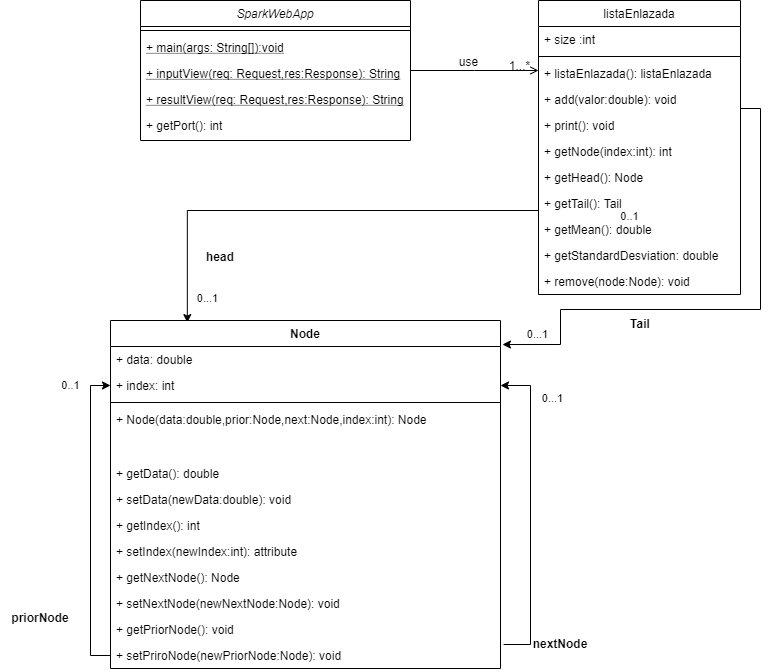

The diagram above was exported from draw.io. Its source (the exported page's mxGraphModel, read from the mxfile embedded in the PNG):
<mxGraphModel dx="1550" dy="375" grid="1" gridSize="10" guides="1" tooltips="1" connect="1" arrows="1" fold="1" page="1" pageScale="1" pageWidth="827" pageHeight="1169" math="0" shadow="0">
  <root>
    <mxCell id="WIyWlLk6GJQsqaUBKTNV-0" />
    <mxCell id="WIyWlLk6GJQsqaUBKTNV-1" parent="WIyWlLk6GJQsqaUBKTNV-0" />
    <mxCell id="zkfFHV4jXpPFQw0GAbJ--0" value="SparkWebApp&#10;" style="swimlane;fontStyle=2;align=center;verticalAlign=top;childLayout=stackLayout;horizontal=1;startSize=26;horizontalStack=0;resizeParent=1;resizeLast=0;collapsible=1;marginBottom=0;rounded=0;shadow=0;strokeWidth=1;" parent="WIyWlLk6GJQsqaUBKTNV-1" vertex="1">
      <mxGeometry x="110" y="120" width="270" height="140" as="geometry">
        <mxRectangle x="230" y="140" width="160" height="26" as="alternateBounds" />
      </mxGeometry>
    </mxCell>
    <mxCell id="zkfFHV4jXpPFQw0GAbJ--4" value="" style="line;html=1;strokeWidth=1;align=left;verticalAlign=middle;spacingTop=-1;spacingLeft=3;spacingRight=3;rotatable=0;labelPosition=right;points=[];portConstraint=eastwest;" parent="zkfFHV4jXpPFQw0GAbJ--0" vertex="1">
      <mxGeometry y="26" width="270" height="8" as="geometry" />
    </mxCell>
    <mxCell id="zkfFHV4jXpPFQw0GAbJ--5" value="+ main(args: String[]):void&#10;" style="text;align=left;verticalAlign=top;spacingLeft=4;spacingRight=4;overflow=hidden;rotatable=0;points=[[0,0.5],[1,0.5]];portConstraint=eastwest;fontStyle=4" parent="zkfFHV4jXpPFQw0GAbJ--0" vertex="1">
      <mxGeometry y="34" width="270" height="26" as="geometry" />
    </mxCell>
    <mxCell id="-fgEDsStMbiUmTVpf8iU-0" value="+ inputView(req: Request,res:Response): String&#10;" style="text;strokeColor=none;fillColor=none;align=left;verticalAlign=top;spacingLeft=4;spacingRight=4;overflow=hidden;rotatable=0;points=[[0,0.5],[1,0.5]];portConstraint=eastwest;fontStyle=4" vertex="1" parent="zkfFHV4jXpPFQw0GAbJ--0">
      <mxGeometry y="60" width="270" height="26" as="geometry" />
    </mxCell>
    <mxCell id="-fgEDsStMbiUmTVpf8iU-2" value="+ resultView(req: Request,res:Response): String&#10;" style="text;strokeColor=none;fillColor=none;align=left;verticalAlign=top;spacingLeft=4;spacingRight=4;overflow=hidden;rotatable=0;points=[[0,0.5],[1,0.5]];portConstraint=eastwest;fontStyle=4" vertex="1" parent="zkfFHV4jXpPFQw0GAbJ--0">
      <mxGeometry y="86" width="270" height="26" as="geometry" />
    </mxCell>
    <mxCell id="-fgEDsStMbiUmTVpf8iU-3" value="+ getPort(): int&#10;" style="text;strokeColor=none;fillColor=none;align=left;verticalAlign=top;spacingLeft=4;spacingRight=4;overflow=hidden;rotatable=0;points=[[0,0.5],[1,0.5]];portConstraint=eastwest;" vertex="1" parent="zkfFHV4jXpPFQw0GAbJ--0">
      <mxGeometry y="112" width="270" height="26" as="geometry" />
    </mxCell>
    <mxCell id="-fgEDsStMbiUmTVpf8iU-31" style="edgeStyle=orthogonalEdgeStyle;rounded=0;orthogonalLoop=1;jettySize=auto;html=1;entryX=0.197;entryY=0.006;entryDx=0;entryDy=0;entryPerimeter=0;" edge="1" parent="WIyWlLk6GJQsqaUBKTNV-1" source="zkfFHV4jXpPFQw0GAbJ--17" target="-fgEDsStMbiUmTVpf8iU-4">
      <mxGeometry relative="1" as="geometry">
        <Array as="points">
          <mxPoint x="157" y="330" />
        </Array>
      </mxGeometry>
    </mxCell>
    <mxCell id="-fgEDsStMbiUmTVpf8iU-33" style="edgeStyle=orthogonalEdgeStyle;rounded=0;orthogonalLoop=1;jettySize=auto;html=1;entryX=1.005;entryY=0.069;entryDx=0;entryDy=0;entryPerimeter=0;" edge="1" parent="WIyWlLk6GJQsqaUBKTNV-1" source="zkfFHV4jXpPFQw0GAbJ--17" target="-fgEDsStMbiUmTVpf8iU-4">
      <mxGeometry relative="1" as="geometry">
        <Array as="points">
          <mxPoint x="730" y="228" />
          <mxPoint x="730" y="429" />
          <mxPoint x="530" y="429" />
          <mxPoint x="530" y="464" />
        </Array>
      </mxGeometry>
    </mxCell>
    <mxCell id="-fgEDsStMbiUmTVpf8iU-35" value="0..1&lt;br&gt;" style="edgeLabel;html=1;align=center;verticalAlign=middle;resizable=0;points=[];" vertex="1" connectable="0" parent="-fgEDsStMbiUmTVpf8iU-33">
      <mxGeometry x="0.7421" y="-3" relative="1" as="geometry">
        <mxPoint x="72" y="-120" as="offset" />
      </mxGeometry>
    </mxCell>
    <mxCell id="zkfFHV4jXpPFQw0GAbJ--17" value="listaEnlazada&#10;" style="swimlane;fontStyle=0;align=center;verticalAlign=top;childLayout=stackLayout;horizontal=1;startSize=26;horizontalStack=0;resizeParent=1;resizeLast=0;collapsible=1;marginBottom=0;rounded=0;shadow=0;strokeWidth=1;" parent="WIyWlLk6GJQsqaUBKTNV-1" vertex="1">
      <mxGeometry x="508" y="120" width="202" height="294" as="geometry">
        <mxRectangle x="550" y="140" width="160" height="26" as="alternateBounds" />
      </mxGeometry>
    </mxCell>
    <mxCell id="zkfFHV4jXpPFQw0GAbJ--18" value="+ size :int" style="text;align=left;verticalAlign=top;spacingLeft=4;spacingRight=4;overflow=hidden;rotatable=0;points=[[0,0.5],[1,0.5]];portConstraint=eastwest;" parent="zkfFHV4jXpPFQw0GAbJ--17" vertex="1">
      <mxGeometry y="26" width="202" height="26" as="geometry" />
    </mxCell>
    <mxCell id="zkfFHV4jXpPFQw0GAbJ--23" value="" style="line;html=1;strokeWidth=1;align=left;verticalAlign=middle;spacingTop=-1;spacingLeft=3;spacingRight=3;rotatable=0;labelPosition=right;points=[];portConstraint=eastwest;" parent="zkfFHV4jXpPFQw0GAbJ--17" vertex="1">
      <mxGeometry y="52" width="202" height="8" as="geometry" />
    </mxCell>
    <mxCell id="-fgEDsStMbiUmTVpf8iU-37" value="+ listaEnlazada(): listaEnlazada&#10;&#10;" style="text;strokeColor=none;fillColor=none;align=left;verticalAlign=top;spacingLeft=4;spacingRight=4;overflow=hidden;rotatable=0;points=[[0,0.5],[1,0.5]];portConstraint=eastwest;" vertex="1" parent="zkfFHV4jXpPFQw0GAbJ--17">
      <mxGeometry y="60" width="202" height="26" as="geometry" />
    </mxCell>
    <mxCell id="-fgEDsStMbiUmTVpf8iU-38" value="+ add(valor:double): void" style="text;strokeColor=none;fillColor=none;align=left;verticalAlign=top;spacingLeft=4;spacingRight=4;overflow=hidden;rotatable=0;points=[[0,0.5],[1,0.5]];portConstraint=eastwest;" vertex="1" parent="zkfFHV4jXpPFQw0GAbJ--17">
      <mxGeometry y="86" width="202" height="26" as="geometry" />
    </mxCell>
    <mxCell id="-fgEDsStMbiUmTVpf8iU-39" value="+ print(): void" style="text;strokeColor=none;fillColor=none;align=left;verticalAlign=top;spacingLeft=4;spacingRight=4;overflow=hidden;rotatable=0;points=[[0,0.5],[1,0.5]];portConstraint=eastwest;" vertex="1" parent="zkfFHV4jXpPFQw0GAbJ--17">
      <mxGeometry y="112" width="202" height="26" as="geometry" />
    </mxCell>
    <mxCell id="-fgEDsStMbiUmTVpf8iU-40" value="+ getNode(index:int): int" style="text;strokeColor=none;fillColor=none;align=left;verticalAlign=top;spacingLeft=4;spacingRight=4;overflow=hidden;rotatable=0;points=[[0,0.5],[1,0.5]];portConstraint=eastwest;" vertex="1" parent="zkfFHV4jXpPFQw0GAbJ--17">
      <mxGeometry y="138" width="202" height="26" as="geometry" />
    </mxCell>
    <mxCell id="-fgEDsStMbiUmTVpf8iU-41" value="+ getHead(): Node" style="text;strokeColor=none;fillColor=none;align=left;verticalAlign=top;spacingLeft=4;spacingRight=4;overflow=hidden;rotatable=0;points=[[0,0.5],[1,0.5]];portConstraint=eastwest;" vertex="1" parent="zkfFHV4jXpPFQw0GAbJ--17">
      <mxGeometry y="164" width="202" height="26" as="geometry" />
    </mxCell>
    <mxCell id="-fgEDsStMbiUmTVpf8iU-46" value="+ getTail(): Tail" style="text;strokeColor=none;fillColor=none;align=left;verticalAlign=top;spacingLeft=4;spacingRight=4;overflow=hidden;rotatable=0;points=[[0,0.5],[1,0.5]];portConstraint=eastwest;" vertex="1" parent="zkfFHV4jXpPFQw0GAbJ--17">
      <mxGeometry y="190" width="202" height="26" as="geometry" />
    </mxCell>
    <mxCell id="-fgEDsStMbiUmTVpf8iU-47" value="+ getMean(): double" style="text;strokeColor=none;fillColor=none;align=left;verticalAlign=top;spacingLeft=4;spacingRight=4;overflow=hidden;rotatable=0;points=[[0,0.5],[1,0.5]];portConstraint=eastwest;" vertex="1" parent="zkfFHV4jXpPFQw0GAbJ--17">
      <mxGeometry y="216" width="202" height="26" as="geometry" />
    </mxCell>
    <mxCell id="-fgEDsStMbiUmTVpf8iU-48" value="+ getStandardDesviation: double&#10;" style="text;strokeColor=none;fillColor=none;align=left;verticalAlign=top;spacingLeft=4;spacingRight=4;overflow=hidden;rotatable=0;points=[[0,0.5],[1,0.5]];portConstraint=eastwest;" vertex="1" parent="zkfFHV4jXpPFQw0GAbJ--17">
      <mxGeometry y="242" width="202" height="26" as="geometry" />
    </mxCell>
    <mxCell id="-fgEDsStMbiUmTVpf8iU-49" value="+ remove(node:Node): void&#10;" style="text;strokeColor=none;fillColor=none;align=left;verticalAlign=top;spacingLeft=4;spacingRight=4;overflow=hidden;rotatable=0;points=[[0,0.5],[1,0.5]];portConstraint=eastwest;" vertex="1" parent="zkfFHV4jXpPFQw0GAbJ--17">
      <mxGeometry y="268" width="202" height="26" as="geometry" />
    </mxCell>
    <mxCell id="zkfFHV4jXpPFQw0GAbJ--26" value="" style="endArrow=open;shadow=0;strokeWidth=1;rounded=0;endFill=1;edgeStyle=elbowEdgeStyle;elbow=vertical;" parent="WIyWlLk6GJQsqaUBKTNV-1" source="zkfFHV4jXpPFQw0GAbJ--0" target="zkfFHV4jXpPFQw0GAbJ--17" edge="1">
      <mxGeometry x="0.5" y="41" relative="1" as="geometry">
        <mxPoint x="380" y="192" as="sourcePoint" />
        <mxPoint x="540" y="192" as="targetPoint" />
        <mxPoint x="-40" y="32" as="offset" />
      </mxGeometry>
    </mxCell>
    <mxCell id="zkfFHV4jXpPFQw0GAbJ--28" value="1...*" style="resizable=0;align=right;verticalAlign=bottom;labelBackgroundColor=none;fontSize=12;" parent="zkfFHV4jXpPFQw0GAbJ--26" connectable="0" vertex="1">
      <mxGeometry x="1" relative="1" as="geometry">
        <mxPoint x="-7" y="4" as="offset" />
      </mxGeometry>
    </mxCell>
    <mxCell id="zkfFHV4jXpPFQw0GAbJ--29" value="use" style="text;html=1;resizable=0;points=[];;align=center;verticalAlign=middle;labelBackgroundColor=none;rounded=0;shadow=0;strokeWidth=1;fontSize=12;" parent="zkfFHV4jXpPFQw0GAbJ--26" vertex="1" connectable="0">
      <mxGeometry x="0.5" y="49" relative="1" as="geometry">
        <mxPoint x="-38" y="40" as="offset" />
      </mxGeometry>
    </mxCell>
    <mxCell id="-fgEDsStMbiUmTVpf8iU-27" value="nextNode" style="text;align=center;fontStyle=1;verticalAlign=middle;spacingLeft=3;spacingRight=3;strokeColor=none;rotatable=0;points=[[0,0.5],[1,0.5]];portConstraint=eastwest;" vertex="1" parent="WIyWlLk6GJQsqaUBKTNV-1">
      <mxGeometry x="490" y="750" width="80" height="26" as="geometry" />
    </mxCell>
    <mxCell id="-fgEDsStMbiUmTVpf8iU-28" value="priorNode" style="text;align=center;fontStyle=1;verticalAlign=middle;spacingLeft=3;spacingRight=3;strokeColor=none;rotatable=0;points=[[0,0.5],[1,0.5]];portConstraint=eastwest;" vertex="1" parent="WIyWlLk6GJQsqaUBKTNV-1">
      <mxGeometry x="-30" y="724" width="80" height="26" as="geometry" />
    </mxCell>
    <mxCell id="-fgEDsStMbiUmTVpf8iU-32" value="head&#10;" style="text;align=center;fontStyle=1;verticalAlign=middle;spacingLeft=3;spacingRight=3;strokeColor=none;rotatable=0;points=[[0,0.5],[1,0.5]];portConstraint=eastwest;" vertex="1" parent="WIyWlLk6GJQsqaUBKTNV-1">
      <mxGeometry x="150" y="370" width="80" height="26" as="geometry" />
    </mxCell>
    <mxCell id="-fgEDsStMbiUmTVpf8iU-34" value="Tail" style="text;align=center;fontStyle=1;verticalAlign=middle;spacingLeft=3;spacingRight=3;strokeColor=none;rotatable=0;points=[[0,0.5],[1,0.5]];portConstraint=eastwest;" vertex="1" parent="WIyWlLk6GJQsqaUBKTNV-1">
      <mxGeometry x="570" y="430" width="80" height="26" as="geometry" />
    </mxCell>
    <mxCell id="-fgEDsStMbiUmTVpf8iU-4" value="Node&#10;" style="swimlane;fontStyle=1;align=center;verticalAlign=top;childLayout=stackLayout;horizontal=1;startSize=26;horizontalStack=0;resizeParent=1;resizeParentMax=0;resizeLast=0;collapsible=1;marginBottom=0;" vertex="1" parent="WIyWlLk6GJQsqaUBKTNV-1">
      <mxGeometry x="80" y="440" width="390" height="348" as="geometry" />
    </mxCell>
    <mxCell id="-fgEDsStMbiUmTVpf8iU-5" value="+ data: double" style="text;strokeColor=none;fillColor=none;align=left;verticalAlign=top;spacingLeft=4;spacingRight=4;overflow=hidden;rotatable=0;points=[[0,0.5],[1,0.5]];portConstraint=eastwest;" vertex="1" parent="-fgEDsStMbiUmTVpf8iU-4">
      <mxGeometry y="26" width="390" height="26" as="geometry" />
    </mxCell>
    <mxCell id="-fgEDsStMbiUmTVpf8iU-8" value="+ index: int" style="text;strokeColor=none;fillColor=none;align=left;verticalAlign=top;spacingLeft=4;spacingRight=4;overflow=hidden;rotatable=0;points=[[0,0.5],[1,0.5]];portConstraint=eastwest;" vertex="1" parent="-fgEDsStMbiUmTVpf8iU-4">
      <mxGeometry y="52" width="390" height="26" as="geometry" />
    </mxCell>
    <mxCell id="-fgEDsStMbiUmTVpf8iU-6" value="" style="line;strokeWidth=1;fillColor=none;align=left;verticalAlign=middle;spacingTop=-1;spacingLeft=3;spacingRight=3;rotatable=0;labelPosition=right;points=[];portConstraint=eastwest;" vertex="1" parent="-fgEDsStMbiUmTVpf8iU-4">
      <mxGeometry y="78" width="390" height="8" as="geometry" />
    </mxCell>
    <mxCell id="-fgEDsStMbiUmTVpf8iU-7" value="+ Node(data:double,prior:Node,next:Node,index:int): Node&#10;" style="text;strokeColor=none;fillColor=none;align=left;verticalAlign=top;spacingLeft=4;spacingRight=4;overflow=hidden;rotatable=0;points=[[0,0.5],[1,0.5]];portConstraint=eastwest;" vertex="1" parent="-fgEDsStMbiUmTVpf8iU-4">
      <mxGeometry y="86" width="390" height="54" as="geometry" />
    </mxCell>
    <mxCell id="-fgEDsStMbiUmTVpf8iU-9" value="+ getData(): double&#10;" style="text;strokeColor=none;fillColor=none;align=left;verticalAlign=top;spacingLeft=4;spacingRight=4;overflow=hidden;rotatable=0;points=[[0,0.5],[1,0.5]];portConstraint=eastwest;" vertex="1" parent="-fgEDsStMbiUmTVpf8iU-4">
      <mxGeometry y="140" width="390" height="26" as="geometry" />
    </mxCell>
    <mxCell id="-fgEDsStMbiUmTVpf8iU-15" value="+ setData(newData:double): void" style="text;strokeColor=none;fillColor=none;align=left;verticalAlign=top;spacingLeft=4;spacingRight=4;overflow=hidden;rotatable=0;points=[[0,0.5],[1,0.5]];portConstraint=eastwest;" vertex="1" parent="-fgEDsStMbiUmTVpf8iU-4">
      <mxGeometry y="166" width="390" height="26" as="geometry" />
    </mxCell>
    <mxCell id="-fgEDsStMbiUmTVpf8iU-14" value="+ getIndex(): int" style="text;strokeColor=none;fillColor=none;align=left;verticalAlign=top;spacingLeft=4;spacingRight=4;overflow=hidden;rotatable=0;points=[[0,0.5],[1,0.5]];portConstraint=eastwest;" vertex="1" parent="-fgEDsStMbiUmTVpf8iU-4">
      <mxGeometry y="192" width="390" height="26" as="geometry" />
    </mxCell>
    <mxCell id="-fgEDsStMbiUmTVpf8iU-16" value="+ setIndex(newIndex:int): attribute" style="text;strokeColor=none;fillColor=none;align=left;verticalAlign=top;spacingLeft=4;spacingRight=4;overflow=hidden;rotatable=0;points=[[0,0.5],[1,0.5]];portConstraint=eastwest;" vertex="1" parent="-fgEDsStMbiUmTVpf8iU-4">
      <mxGeometry y="218" width="390" height="26" as="geometry" />
    </mxCell>
    <mxCell id="-fgEDsStMbiUmTVpf8iU-17" value="+ getNextNode(): Node" style="text;strokeColor=none;fillColor=none;align=left;verticalAlign=top;spacingLeft=4;spacingRight=4;overflow=hidden;rotatable=0;points=[[0,0.5],[1,0.5]];portConstraint=eastwest;" vertex="1" parent="-fgEDsStMbiUmTVpf8iU-4">
      <mxGeometry y="244" width="390" height="26" as="geometry" />
    </mxCell>
    <mxCell id="-fgEDsStMbiUmTVpf8iU-18" value="+ setNextNode(newNextNode:Node): void" style="text;strokeColor=none;fillColor=none;align=left;verticalAlign=top;spacingLeft=4;spacingRight=4;overflow=hidden;rotatable=0;points=[[0,0.5],[1,0.5]];portConstraint=eastwest;" vertex="1" parent="-fgEDsStMbiUmTVpf8iU-4">
      <mxGeometry y="270" width="390" height="26" as="geometry" />
    </mxCell>
    <mxCell id="-fgEDsStMbiUmTVpf8iU-19" value="+ getPriorNode(): void&#10;" style="text;strokeColor=none;fillColor=none;align=left;verticalAlign=top;spacingLeft=4;spacingRight=4;overflow=hidden;rotatable=0;points=[[0,0.5],[1,0.5]];portConstraint=eastwest;" vertex="1" parent="-fgEDsStMbiUmTVpf8iU-4">
      <mxGeometry y="296" width="390" height="26" as="geometry" />
    </mxCell>
    <mxCell id="-fgEDsStMbiUmTVpf8iU-21" style="edgeStyle=orthogonalEdgeStyle;rounded=0;orthogonalLoop=1;jettySize=auto;html=1;entryX=0;entryY=0.5;entryDx=0;entryDy=0;" edge="1" parent="-fgEDsStMbiUmTVpf8iU-4" source="-fgEDsStMbiUmTVpf8iU-20" target="-fgEDsStMbiUmTVpf8iU-8">
      <mxGeometry relative="1" as="geometry" />
    </mxCell>
    <mxCell id="-fgEDsStMbiUmTVpf8iU-30" value="0..1&lt;br&gt;" style="edgeLabel;html=1;align=center;verticalAlign=middle;resizable=0;points=[];" vertex="1" connectable="0" parent="-fgEDsStMbiUmTVpf8iU-21">
      <mxGeometry x="0.7183" relative="1" as="geometry">
        <mxPoint x="-20" y="-24" as="offset" />
      </mxGeometry>
    </mxCell>
    <mxCell id="-fgEDsStMbiUmTVpf8iU-26" style="edgeStyle=orthogonalEdgeStyle;rounded=0;orthogonalLoop=1;jettySize=auto;html=1;entryX=1;entryY=0.5;entryDx=0;entryDy=0;exitX=1.008;exitY=0.077;exitDx=0;exitDy=0;exitPerimeter=0;" edge="1" parent="-fgEDsStMbiUmTVpf8iU-4" source="-fgEDsStMbiUmTVpf8iU-20" target="-fgEDsStMbiUmTVpf8iU-8">
      <mxGeometry relative="1" as="geometry">
        <Array as="points">
          <mxPoint x="420" y="324" />
          <mxPoint x="420" y="65" />
        </Array>
      </mxGeometry>
    </mxCell>
    <mxCell id="-fgEDsStMbiUmTVpf8iU-29" value="0...1&lt;br&gt;" style="edgeLabel;html=1;align=center;verticalAlign=middle;resizable=0;points=[];" vertex="1" connectable="0" parent="-fgEDsStMbiUmTVpf8iU-26">
      <mxGeometry x="0.8158" y="-1" relative="1" as="geometry">
        <mxPoint x="22" y="14" as="offset" />
      </mxGeometry>
    </mxCell>
    <mxCell id="-fgEDsStMbiUmTVpf8iU-20" value="+ setPriroNode(newPriorNode:Node): void" style="text;strokeColor=none;fillColor=none;align=left;verticalAlign=top;spacingLeft=4;spacingRight=4;overflow=hidden;rotatable=0;points=[[0,0.5],[1,0.5]];portConstraint=eastwest;" vertex="1" parent="-fgEDsStMbiUmTVpf8iU-4">
      <mxGeometry y="322" width="390" height="26" as="geometry" />
    </mxCell>
    <mxCell id="-fgEDsStMbiUmTVpf8iU-51" value="0...1&lt;br&gt;" style="edgeLabel;html=1;align=center;verticalAlign=middle;resizable=0;points=[];" vertex="1" connectable="0" parent="WIyWlLk6GJQsqaUBKTNV-1">
      <mxGeometry x="490.00000007440497" y="456" as="geometry">
        <mxPoint x="17" y="-2" as="offset" />
      </mxGeometry>
    </mxCell>
    <mxCell id="-fgEDsStMbiUmTVpf8iU-52" value="0...1&lt;br&gt;" style="edgeLabel;html=1;align=center;verticalAlign=middle;resizable=0;points=[];" vertex="1" connectable="0" parent="WIyWlLk6GJQsqaUBKTNV-1">
      <mxGeometry x="160.00000007440497" y="420" as="geometry">
        <mxPoint x="17" y="-2" as="offset" />
      </mxGeometry>
    </mxCell>
  </root>
</mxGraphModel>